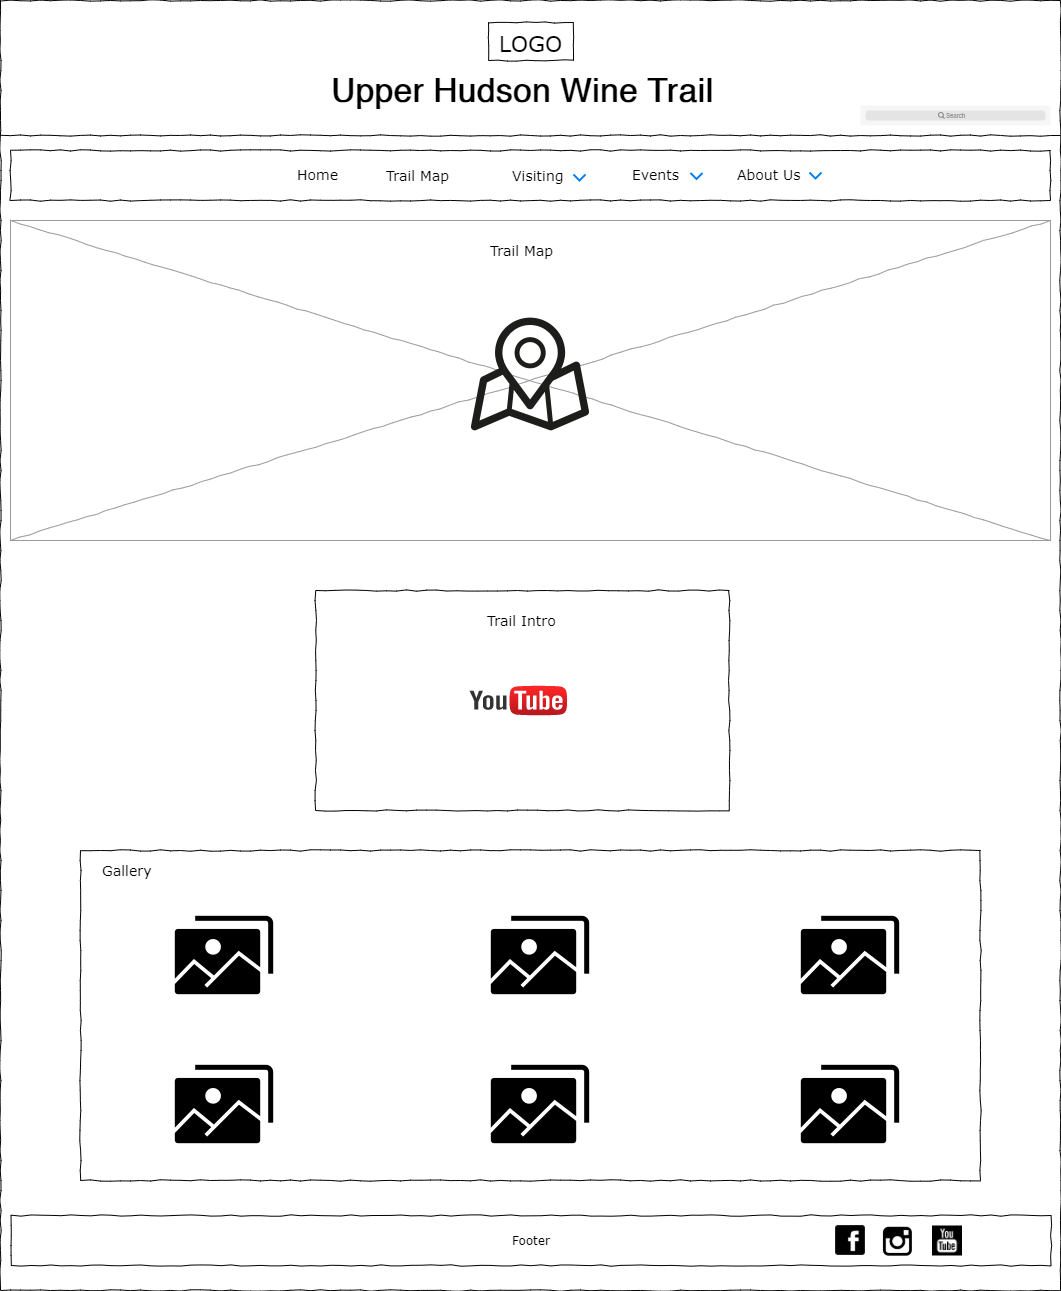

The diagram above was exported from draw.io. Its source (the exported page's mxGraphModel, read from the mxfile embedded in the PNG):
<mxGraphModel dx="1209" dy="573" grid="1" gridSize="10" guides="1" tooltips="1" connect="1" arrows="1" fold="1" page="1" pageScale="1" pageWidth="1100" pageHeight="850" background="#ffffff" math="0" shadow="0">
  <root>
    <mxCell id="0" />
    <mxCell id="1" parent="0" />
    <mxCell id="677b7b8949515195-1" value="" style="whiteSpace=wrap;html=1;rounded=0;shadow=0;labelBackgroundColor=none;strokeColor=#000000;strokeWidth=1;fillColor=none;fontFamily=Verdana;fontSize=12;fontColor=#000000;align=center;comic=1;" parent="1" vertex="1">
      <mxGeometry x="20" y="10" width="1060" height="1290" as="geometry" />
    </mxCell>
    <mxCell id="677b7b8949515195-2" value="&lt;font style=&quot;font-size: 22px&quot;&gt;LOGO&lt;/font&gt;" style="whiteSpace=wrap;html=1;rounded=0;shadow=0;labelBackgroundColor=none;strokeWidth=1;fontFamily=Verdana;fontSize=28;align=center;comic=1;" parent="1" vertex="1">
      <mxGeometry x="508" y="32" width="85" height="38" as="geometry" />
    </mxCell>
    <mxCell id="677b7b8949515195-9" value="" style="line;strokeWidth=1;html=1;rounded=0;shadow=0;labelBackgroundColor=none;fillColor=none;fontFamily=Verdana;fontSize=14;fontColor=#000000;align=center;comic=1;" parent="1" vertex="1">
      <mxGeometry x="20" y="140" width="1060" height="10" as="geometry" />
    </mxCell>
    <mxCell id="677b7b8949515195-10" value="" style="whiteSpace=wrap;html=1;rounded=0;shadow=0;labelBackgroundColor=none;strokeWidth=1;fillColor=none;fontFamily=Verdana;fontSize=12;align=center;comic=1;" parent="1" vertex="1">
      <mxGeometry x="30" y="160" width="1040" height="50" as="geometry" />
    </mxCell>
    <mxCell id="677b7b8949515195-11" value="Home" style="text;html=1;points=[];align=left;verticalAlign=top;spacingTop=-4;fontSize=14;fontFamily=Verdana" parent="1" vertex="1">
      <mxGeometry x="315" y="174" width="60" height="20" as="geometry" />
    </mxCell>
    <mxCell id="677b7b8949515195-12" value="Trail Map" style="text;html=1;points=[];align=left;verticalAlign=top;spacingTop=-4;fontSize=14;fontFamily=Verdana" parent="1" vertex="1">
      <mxGeometry x="404" y="174.5" width="60" height="19" as="geometry" />
    </mxCell>
    <mxCell id="677b7b8949515195-15" value="&lt;div style=&quot;text-align: justify&quot;&gt;&lt;br&gt;&lt;/div&gt;" style="whiteSpace=wrap;html=1;rounded=0;shadow=0;labelBackgroundColor=none;strokeWidth=1;fillColor=none;fontFamily=Verdana;fontSize=12;align=center;verticalAlign=top;spacing=10;comic=1;" parent="1" vertex="1">
      <mxGeometry x="100" y="860" width="900" height="330" as="geometry" />
    </mxCell>
    <mxCell id="677b7b8949515195-16" value="" style="verticalLabelPosition=bottom;shadow=0;dashed=0;align=center;html=1;verticalAlign=top;strokeWidth=1;shape=mxgraph.mockup.graphics.simpleIcon;strokeColor=#999999;rounded=0;labelBackgroundColor=none;fontFamily=Verdana;fontSize=14;fontColor=#000000;comic=1;" parent="1" vertex="1">
      <mxGeometry x="30" y="230" width="1040" height="320" as="geometry" />
    </mxCell>
    <mxCell id="x5q5EDNmhLwT_21sWx4b-1" value="" style="shape=image;html=1;verticalAlign=top;verticalLabelPosition=bottom;labelBackgroundColor=#ffffff;imageAspect=0;aspect=fixed;image=https://cdn3.iconfinder.com/data/icons/wpzoom-developer-icon-set/500/01-128.png" parent="1" vertex="1">
      <mxGeometry x="853" y="1233" width="34" height="34" as="geometry" />
    </mxCell>
    <mxCell id="x5q5EDNmhLwT_21sWx4b-2" value="" style="shape=image;html=1;verticalAlign=top;verticalLabelPosition=bottom;labelBackgroundColor=#ffffff;imageAspect=0;aspect=fixed;image=https://cdn3.iconfinder.com/data/icons/picons-social/57/38-instagram-128.png" parent="1" vertex="1">
      <mxGeometry x="901" y="1234" width="33" height="33" as="geometry" />
    </mxCell>
    <mxCell id="x5q5EDNmhLwT_21sWx4b-3" value="Events" style="text;html=1;points=[];align=left;verticalAlign=top;spacingTop=-4;fontSize=14;fontFamily=Verdana" parent="1" vertex="1">
      <mxGeometry x="650" y="174" width="60" height="20" as="geometry" />
    </mxCell>
    <mxCell id="x5q5EDNmhLwT_21sWx4b-4" value="About Us" style="text;html=1;points=[];align=left;verticalAlign=top;spacingTop=-4;fontSize=14;fontFamily=Verdana" parent="1" vertex="1">
      <mxGeometry x="755" y="174" width="60" height="20" as="geometry" />
    </mxCell>
    <mxCell id="x5q5EDNmhLwT_21sWx4b-7" value="" style="whiteSpace=wrap;html=1;rounded=0;shadow=0;labelBackgroundColor=none;strokeWidth=1;fillColor=none;fontFamily=Verdana;fontSize=12;align=center;comic=1;" parent="1" vertex="1">
      <mxGeometry x="335.25" y="600" width="413.5" height="220" as="geometry" />
    </mxCell>
    <mxCell id="x5q5EDNmhLwT_21sWx4b-11" value="Gallery" style="text;html=1;points=[];align=left;verticalAlign=top;spacingTop=-4;fontSize=14;fontFamily=Verdana" parent="1" vertex="1">
      <mxGeometry x="120" y="870" width="170" height="20" as="geometry" />
    </mxCell>
    <mxCell id="x5q5EDNmhLwT_21sWx4b-41" value="Footer" style="whiteSpace=wrap;html=1;rounded=0;shadow=0;labelBackgroundColor=none;strokeWidth=1;fillColor=none;fontFamily=Verdana;fontSize=12;align=center;comic=1;" parent="1" vertex="1">
      <mxGeometry x="30.5" y="1225" width="1040" height="50" as="geometry" />
    </mxCell>
    <mxCell id="Dj7FDUDoyI19KXcojeiz-5" value="" style="html=1;verticalLabelPosition=bottom;labelBackgroundColor=#ffffff;verticalAlign=top;shadow=0;dashed=0;strokeWidth=2;shape=mxgraph.ios7.misc.down;strokeColor=#0080f0;" parent="1" vertex="1">
      <mxGeometry x="829" y="182" width="12" height="6" as="geometry" />
    </mxCell>
    <mxCell id="C7T5lcY4Xh3fgn_umm_E-2" value="" style="html=1;verticalLabelPosition=bottom;labelBackgroundColor=#ffffff;verticalAlign=top;shadow=0;dashed=0;strokeWidth=2;shape=mxgraph.ios7.misc.down;strokeColor=#0080f0;" parent="1" vertex="1">
      <mxGeometry x="710" y="182.5" width="12" height="6" as="geometry" />
    </mxCell>
    <mxCell id="C7T5lcY4Xh3fgn_umm_E-3" value="Visiting" style="text;html=1;points=[];align=left;verticalAlign=top;spacingTop=-4;fontSize=14;fontFamily=Verdana" parent="1" vertex="1">
      <mxGeometry x="530" y="174.5" width="60" height="19" as="geometry" />
    </mxCell>
    <mxCell id="C7T5lcY4Xh3fgn_umm_E-4" value="" style="html=1;verticalLabelPosition=bottom;labelBackgroundColor=#ffffff;verticalAlign=top;shadow=0;dashed=0;strokeWidth=2;shape=mxgraph.ios7.misc.down;strokeColor=#0080f0;" parent="1" vertex="1">
      <mxGeometry x="593" y="184" width="12" height="6" as="geometry" />
    </mxCell>
    <mxCell id="C7T5lcY4Xh3fgn_umm_E-77" value="" style="shape=image;html=1;verticalAlign=top;verticalLabelPosition=bottom;labelBackgroundColor=#ffffff;imageAspect=0;aspect=fixed;image=https://cdn1.iconfinder.com/data/icons/social-black-buttons/512/youtube_v2-128.png" parent="1" vertex="1">
      <mxGeometry x="952" y="1235.5" width="30" height="30" as="geometry" />
    </mxCell>
    <mxCell id="C7T5lcY4Xh3fgn_umm_E-88" value="" style="shape=rect;fillColor=#F6F6F6;strokeColor=none;" parent="1" vertex="1">
      <mxGeometry x="880" y="115" width="190" height="20" as="geometry" />
    </mxCell>
    <mxCell id="C7T5lcY4Xh3fgn_umm_E-89" value="" style="html=1;strokeWidth=1;shadow=0;dashed=0;shape=mxgraph.ios7ui.marginRect;rx=3;ry=3;rectMargin=5;fillColor=#E4E4E4;strokeColor=none;" parent="C7T5lcY4Xh3fgn_umm_E-88" vertex="1">
      <mxGeometry width="190" height="20" as="geometry" />
    </mxCell>
    <mxCell id="C7T5lcY4Xh3fgn_umm_E-90" value="Search" style="shape=mxgraph.ios7.icons.looking_glass;strokeColor=#878789;fillColor=none;fontColor=#878789;labelPosition=right;verticalLabelPosition=middle;align=left;verticalAlign=middle;fontSize=6;fontStyle=0;spacingTop=2;" parent="C7T5lcY4Xh3fgn_umm_E-88" vertex="1">
      <mxGeometry x="0.5" y="0.5" width="6" height="6" relative="1" as="geometry">
        <mxPoint x="-17" y="-3" as="offset" />
      </mxGeometry>
    </mxCell>
    <mxCell id="C7T5lcY4Xh3fgn_umm_E-91" value="&lt;b style=&quot;font-size: 33px&quot;&gt;&lt;font style=&quot;font-size: 33px&quot;&gt;Upper Hudson Wine Trail&lt;/font&gt;&lt;/b&gt;" style="text;html=1;strokeColor=none;fillColor=none;align=center;verticalAlign=middle;whiteSpace=wrap;rounded=0;fontSize=33;" parent="1" vertex="1">
      <mxGeometry x="258" y="90" width="568" height="20" as="geometry" />
    </mxCell>
    <mxCell id="C7T5lcY4Xh3fgn_umm_E-93" value="" style="shape=image;html=1;verticalAlign=top;verticalLabelPosition=bottom;labelBackgroundColor=#ffffff;imageAspect=0;aspect=fixed;image=https://cdn0.iconfinder.com/data/icons/elasto-online-store/26/00-ELASTOFONT-STORE-READY_map-maker3-128.png;fontSize=33;" parent="1" vertex="1">
      <mxGeometry x="486" y="320" width="128" height="128" as="geometry" />
    </mxCell>
    <mxCell id="C7T5lcY4Xh3fgn_umm_E-94" value="Trail Map" style="text;html=1;points=[];align=left;verticalAlign=top;spacingTop=-4;fontSize=14;fontFamily=Verdana" parent="1" vertex="1">
      <mxGeometry x="508" y="250" width="60" height="20" as="geometry" />
    </mxCell>
    <mxCell id="C7T5lcY4Xh3fgn_umm_E-95" value="" style="dashed=0;outlineConnect=0;html=1;align=center;labelPosition=center;verticalLabelPosition=bottom;verticalAlign=top;shape=mxgraph.weblogos.youtube;fillColor=#FF2626;gradientColor=#B5171F;fontSize=33;" parent="1" vertex="1">
      <mxGeometry x="489" y="695" width="98" height="30" as="geometry" />
    </mxCell>
    <mxCell id="C7T5lcY4Xh3fgn_umm_E-96" value="Trail Intro" style="text;html=1;points=[];align=left;verticalAlign=top;spacingTop=-4;fontSize=14;fontFamily=Verdana" parent="1" vertex="1">
      <mxGeometry x="505" y="620" width="60" height="20" as="geometry" />
    </mxCell>
    <mxCell id="C7T5lcY4Xh3fgn_umm_E-97" value="" style="shape=image;html=1;verticalAlign=top;verticalLabelPosition=bottom;labelBackgroundColor=#ffffff;imageAspect=0;aspect=fixed;image=https://cdn1.iconfinder.com/data/icons/common-version-3-0/1024/gallery-128.png;fontSize=33;" parent="1" vertex="1">
      <mxGeometry x="806" y="901" width="128" height="128" as="geometry" />
    </mxCell>
    <mxCell id="C7T5lcY4Xh3fgn_umm_E-100" value="" style="shape=image;html=1;verticalAlign=top;verticalLabelPosition=bottom;labelBackgroundColor=#ffffff;imageAspect=0;aspect=fixed;image=https://cdn1.iconfinder.com/data/icons/common-version-3-0/1024/gallery-128.png;fontSize=33;" parent="1" vertex="1">
      <mxGeometry x="180" y="901" width="128" height="128" as="geometry" />
    </mxCell>
    <mxCell id="C7T5lcY4Xh3fgn_umm_E-101" value="" style="shape=image;html=1;verticalAlign=top;verticalLabelPosition=bottom;labelBackgroundColor=#ffffff;imageAspect=0;aspect=fixed;image=https://cdn1.iconfinder.com/data/icons/common-version-3-0/1024/gallery-128.png;fontSize=33;" parent="1" vertex="1">
      <mxGeometry x="496" y="901" width="128" height="128" as="geometry" />
    </mxCell>
    <mxCell id="C7T5lcY4Xh3fgn_umm_E-102" value="" style="shape=image;html=1;verticalAlign=top;verticalLabelPosition=bottom;labelBackgroundColor=#ffffff;imageAspect=0;aspect=fixed;image=https://cdn1.iconfinder.com/data/icons/common-version-3-0/1024/gallery-128.png;fontSize=33;" parent="1" vertex="1">
      <mxGeometry x="806" y="1050" width="128" height="128" as="geometry" />
    </mxCell>
    <mxCell id="C7T5lcY4Xh3fgn_umm_E-103" value="" style="shape=image;html=1;verticalAlign=top;verticalLabelPosition=bottom;labelBackgroundColor=#ffffff;imageAspect=0;aspect=fixed;image=https://cdn1.iconfinder.com/data/icons/common-version-3-0/1024/gallery-128.png;fontSize=33;" parent="1" vertex="1">
      <mxGeometry x="180" y="1050" width="128" height="128" as="geometry" />
    </mxCell>
    <mxCell id="C7T5lcY4Xh3fgn_umm_E-104" value="" style="shape=image;html=1;verticalAlign=top;verticalLabelPosition=bottom;labelBackgroundColor=#ffffff;imageAspect=0;aspect=fixed;image=https://cdn1.iconfinder.com/data/icons/common-version-3-0/1024/gallery-128.png;fontSize=33;" parent="1" vertex="1">
      <mxGeometry x="496" y="1050" width="128" height="128" as="geometry" />
    </mxCell>
  </root>
</mxGraphModel>